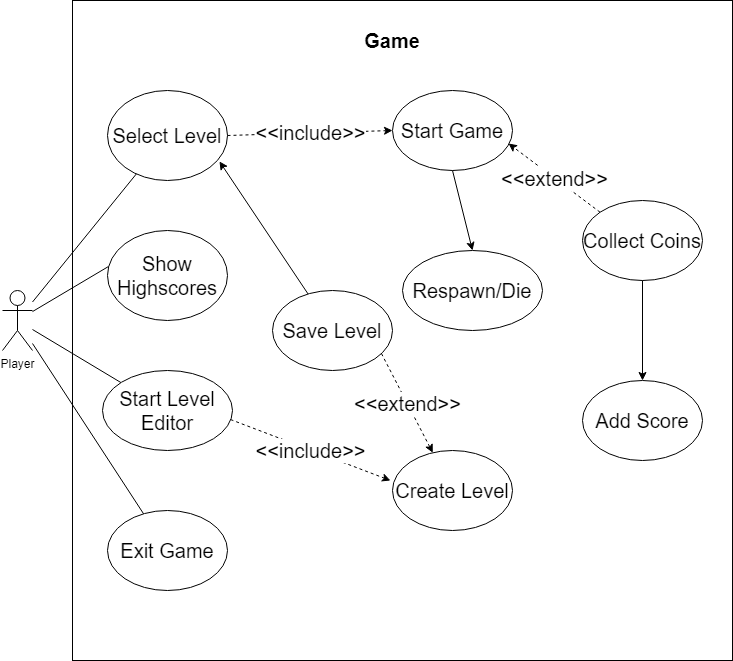

The diagram above was exported from draw.io. Its source (the exported page's mxGraphModel, read from the mxfile embedded in the PNG):
<mxGraphModel dx="2000" dy="1162" grid="1" gridSize="10" guides="1" tooltips="1" connect="1" arrows="1" fold="1" page="1" pageScale="1" pageWidth="850" pageHeight="1100" math="0" shadow="0">
  <root>
    <mxCell id="0" />
    <mxCell id="1" parent="0" />
    <mxCell id="Mu5gwumOtIs9H7FI4uJG-1" value="Player&lt;br&gt;" style="shape=umlActor;verticalLabelPosition=bottom;verticalAlign=top;html=1;outlineConnect=0;" vertex="1" parent="1">
      <mxGeometry x="50" y="430" width="30" height="60" as="geometry" />
    </mxCell>
    <mxCell id="Mu5gwumOtIs9H7FI4uJG-2" value="" style="whiteSpace=wrap;html=1;aspect=fixed;" vertex="1" parent="1">
      <mxGeometry x="120" y="140" width="660" height="660" as="geometry" />
    </mxCell>
    <mxCell id="Mu5gwumOtIs9H7FI4uJG-5" value="Game" style="text;html=1;strokeColor=none;align=center;verticalAlign=middle;whiteSpace=wrap;rounded=0;shadow=0;glass=0;strokeWidth=1;fontStyle=1;fontSize=20;" vertex="1" parent="1">
      <mxGeometry x="420" y="170" width="40" height="20" as="geometry" />
    </mxCell>
    <mxCell id="Mu5gwumOtIs9H7FI4uJG-7" value="Start Game" style="ellipse;whiteSpace=wrap;html=1;shadow=0;glass=0;strokeWidth=1;fillColor=none;fontSize=20;" vertex="1" parent="1">
      <mxGeometry x="440" y="230" width="120" height="80" as="geometry" />
    </mxCell>
    <mxCell id="Mu5gwumOtIs9H7FI4uJG-12" value="Start Level Editor" style="ellipse;whiteSpace=wrap;html=1;shadow=0;glass=0;strokeWidth=1;fillColor=none;fontSize=20;" vertex="1" parent="1">
      <mxGeometry x="150" y="510" width="130" height="80" as="geometry" />
    </mxCell>
    <mxCell id="Mu5gwumOtIs9H7FI4uJG-16" value="Respawn/Die" style="ellipse;whiteSpace=wrap;html=1;shadow=0;glass=0;strokeWidth=1;fillColor=none;fontSize=20;" vertex="1" parent="1">
      <mxGeometry x="450" y="390" width="140" height="80" as="geometry" />
    </mxCell>
    <mxCell id="Mu5gwumOtIs9H7FI4uJG-21" value="Collect Coins" style="ellipse;whiteSpace=wrap;html=1;shadow=0;glass=0;strokeWidth=1;fillColor=none;fontSize=20;" vertex="1" parent="1">
      <mxGeometry x="630" y="340" width="120" height="80" as="geometry" />
    </mxCell>
    <mxCell id="Mu5gwumOtIs9H7FI4uJG-26" value="Show Highscores" style="ellipse;whiteSpace=wrap;html=1;shadow=0;glass=0;strokeWidth=1;fillColor=none;fontSize=20;" vertex="1" parent="1">
      <mxGeometry x="155" y="370" width="120" height="90" as="geometry" />
    </mxCell>
    <mxCell id="Mu5gwumOtIs9H7FI4uJG-27" value="Create Level" style="ellipse;whiteSpace=wrap;html=1;shadow=0;glass=0;strokeWidth=1;fillColor=none;fontSize=20;" vertex="1" parent="1">
      <mxGeometry x="440" y="590" width="120" height="80" as="geometry" />
    </mxCell>
    <mxCell id="Mu5gwumOtIs9H7FI4uJG-28" value="Save Level" style="ellipse;whiteSpace=wrap;html=1;shadow=0;glass=0;strokeWidth=1;fillColor=none;fontSize=20;" vertex="1" parent="1">
      <mxGeometry x="320" y="430" width="120" height="80" as="geometry" />
    </mxCell>
    <mxCell id="Mu5gwumOtIs9H7FI4uJG-29" value="Select Level" style="ellipse;whiteSpace=wrap;html=1;shadow=0;glass=0;strokeWidth=1;fillColor=none;fontSize=20;" vertex="1" parent="1">
      <mxGeometry x="155" y="230" width="120" height="90" as="geometry" />
    </mxCell>
    <mxCell id="Mu5gwumOtIs9H7FI4uJG-32" value="" style="endArrow=none;html=1;fontSize=20;" edge="1" parent="1" source="Mu5gwumOtIs9H7FI4uJG-1" target="Mu5gwumOtIs9H7FI4uJG-29">
      <mxGeometry width="50" height="50" relative="1" as="geometry">
        <mxPoint x="400" y="530" as="sourcePoint" />
        <mxPoint x="450" y="480" as="targetPoint" />
      </mxGeometry>
    </mxCell>
    <mxCell id="Mu5gwumOtIs9H7FI4uJG-37" value="" style="endArrow=classic;html=1;fontSize=20;entryX=0.5;entryY=0;entryDx=0;entryDy=0;exitX=0.5;exitY=1;exitDx=0;exitDy=0;" edge="1" parent="1" source="Mu5gwumOtIs9H7FI4uJG-7" target="Mu5gwumOtIs9H7FI4uJG-16">
      <mxGeometry width="50" height="50" relative="1" as="geometry">
        <mxPoint x="400" y="530" as="sourcePoint" />
        <mxPoint x="450" y="480" as="targetPoint" />
      </mxGeometry>
    </mxCell>
    <mxCell id="Mu5gwumOtIs9H7FI4uJG-38" value="&amp;lt;&amp;lt;extend&amp;gt;&amp;gt;" style="endArrow=classic;html=1;fontSize=20;exitX=0;exitY=0;exitDx=0;exitDy=0;dashed=1;entryX=0.967;entryY=0.663;entryDx=0;entryDy=0;entryPerimeter=0;" edge="1" parent="1" source="Mu5gwumOtIs9H7FI4uJG-21" target="Mu5gwumOtIs9H7FI4uJG-7">
      <mxGeometry width="50" height="50" relative="1" as="geometry">
        <mxPoint x="400" y="530" as="sourcePoint" />
        <mxPoint x="450" y="480" as="targetPoint" />
      </mxGeometry>
    </mxCell>
    <mxCell id="Mu5gwumOtIs9H7FI4uJG-39" value="&amp;lt;&amp;lt;include&amp;gt;&amp;gt;" style="endArrow=classic;html=1;fontSize=20;entryX=0;entryY=0.5;entryDx=0;entryDy=0;exitX=1;exitY=0.5;exitDx=0;exitDy=0;dashed=1;" edge="1" parent="1" source="Mu5gwumOtIs9H7FI4uJG-29" target="Mu5gwumOtIs9H7FI4uJG-7">
      <mxGeometry width="50" height="50" relative="1" as="geometry">
        <mxPoint x="400" y="530" as="sourcePoint" />
        <mxPoint x="450" y="480" as="targetPoint" />
      </mxGeometry>
    </mxCell>
    <mxCell id="Mu5gwumOtIs9H7FI4uJG-43" value="" style="endArrow=none;html=1;fontSize=20;entryX=0.008;entryY=0.4;entryDx=0;entryDy=0;entryPerimeter=0;" edge="1" parent="1" source="Mu5gwumOtIs9H7FI4uJG-1" target="Mu5gwumOtIs9H7FI4uJG-26">
      <mxGeometry width="50" height="50" relative="1" as="geometry">
        <mxPoint x="400" y="520" as="sourcePoint" />
        <mxPoint x="450" y="470" as="targetPoint" />
      </mxGeometry>
    </mxCell>
    <mxCell id="Mu5gwumOtIs9H7FI4uJG-44" value="" style="endArrow=none;html=1;fontSize=20;" edge="1" parent="1" source="Mu5gwumOtIs9H7FI4uJG-1" target="Mu5gwumOtIs9H7FI4uJG-12">
      <mxGeometry width="50" height="50" relative="1" as="geometry">
        <mxPoint x="400" y="520" as="sourcePoint" />
        <mxPoint x="450" y="470" as="targetPoint" />
      </mxGeometry>
    </mxCell>
    <mxCell id="Mu5gwumOtIs9H7FI4uJG-46" value="&amp;lt;&amp;lt;include&amp;gt;&amp;gt;" style="endArrow=classic;html=1;fontSize=20;exitX=0.985;exitY=0.613;exitDx=0;exitDy=0;exitPerimeter=0;entryX=-0.017;entryY=0.375;entryDx=0;entryDy=0;entryPerimeter=0;dashed=1;" edge="1" parent="1" source="Mu5gwumOtIs9H7FI4uJG-12" target="Mu5gwumOtIs9H7FI4uJG-27">
      <mxGeometry width="50" height="50" relative="1" as="geometry">
        <mxPoint x="400" y="520" as="sourcePoint" />
        <mxPoint x="450" y="470" as="targetPoint" />
      </mxGeometry>
    </mxCell>
    <mxCell id="Mu5gwumOtIs9H7FI4uJG-47" value="&amp;lt;&amp;lt;extend&amp;gt;&amp;gt;" style="endArrow=classic;html=1;fontSize=20;dashed=1;exitX=0.908;exitY=0.788;exitDx=0;exitDy=0;exitPerimeter=0;" edge="1" parent="1" source="Mu5gwumOtIs9H7FI4uJG-28" target="Mu5gwumOtIs9H7FI4uJG-27">
      <mxGeometry width="50" height="50" relative="1" as="geometry">
        <mxPoint x="400" y="520" as="sourcePoint" />
        <mxPoint x="450" y="470" as="targetPoint" />
      </mxGeometry>
    </mxCell>
    <mxCell id="Mu5gwumOtIs9H7FI4uJG-49" value="" style="endArrow=classic;html=1;fontSize=20;entryX=0.933;entryY=0.788;entryDx=0;entryDy=0;entryPerimeter=0;" edge="1" parent="1" source="Mu5gwumOtIs9H7FI4uJG-28" target="Mu5gwumOtIs9H7FI4uJG-29">
      <mxGeometry width="50" height="50" relative="1" as="geometry">
        <mxPoint x="400" y="520" as="sourcePoint" />
        <mxPoint x="450" y="470" as="targetPoint" />
      </mxGeometry>
    </mxCell>
    <mxCell id="Mu5gwumOtIs9H7FI4uJG-50" value="Add Score" style="ellipse;whiteSpace=wrap;html=1;shadow=0;glass=0;strokeWidth=1;fillColor=none;fontSize=20;" vertex="1" parent="1">
      <mxGeometry x="630" y="520" width="120" height="80" as="geometry" />
    </mxCell>
    <mxCell id="Mu5gwumOtIs9H7FI4uJG-51" value="" style="endArrow=classic;html=1;fontSize=20;exitX=0.5;exitY=1;exitDx=0;exitDy=0;" edge="1" parent="1" source="Mu5gwumOtIs9H7FI4uJG-21" target="Mu5gwumOtIs9H7FI4uJG-50">
      <mxGeometry width="50" height="50" relative="1" as="geometry">
        <mxPoint x="400" y="520" as="sourcePoint" />
        <mxPoint x="450" y="470" as="targetPoint" />
      </mxGeometry>
    </mxCell>
    <mxCell id="Mu5gwumOtIs9H7FI4uJG-60" value="Exit Game" style="ellipse;whiteSpace=wrap;html=1;shadow=0;glass=0;strokeWidth=1;fillColor=none;fontSize=20;" vertex="1" parent="1">
      <mxGeometry x="155" y="650" width="120" height="80" as="geometry" />
    </mxCell>
    <mxCell id="Mu5gwumOtIs9H7FI4uJG-61" value="" style="endArrow=none;html=1;fontSize=20;" edge="1" parent="1" source="Mu5gwumOtIs9H7FI4uJG-60" target="Mu5gwumOtIs9H7FI4uJG-1">
      <mxGeometry width="50" height="50" relative="1" as="geometry">
        <mxPoint x="400" y="510" as="sourcePoint" />
        <mxPoint x="450" y="460" as="targetPoint" />
      </mxGeometry>
    </mxCell>
  </root>
</mxGraphModel>